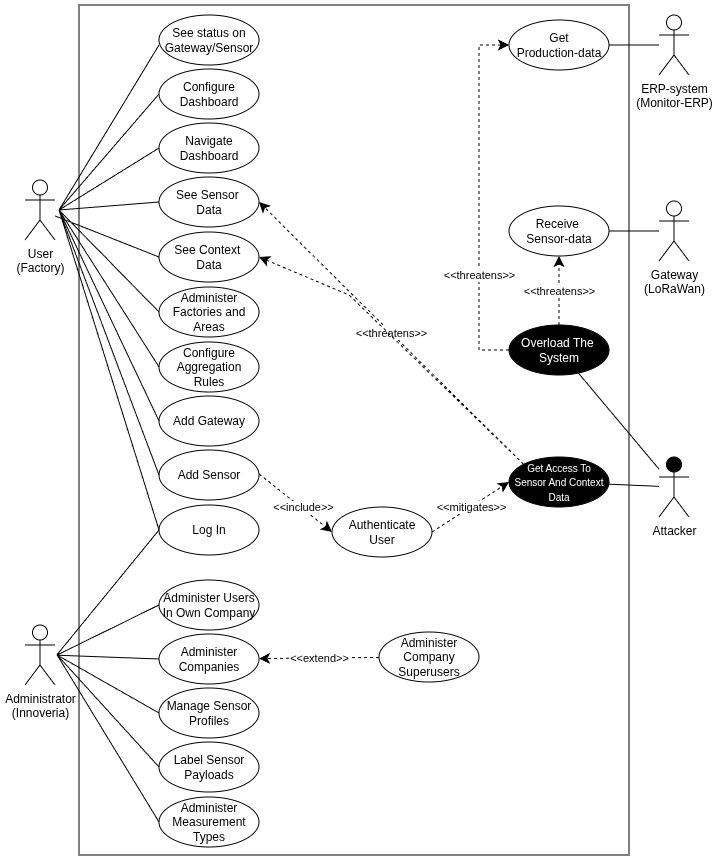

The diagram above was exported from draw.io. Its source (the exported page's mxGraphModel, read from the mxfile embedded in the PNG):
<mxGraphModel dx="1027" dy="1743" grid="1" gridSize="10" guides="1" tooltips="1" connect="1" arrows="1" fold="1" page="1" pageScale="1" pageWidth="850" pageHeight="1100" math="0" shadow="0">
  <root>
    <mxCell id="0" />
    <mxCell id="1" parent="0" />
    <mxCell id="QLFO-H3OBP8c6i9FgOMN-1" parent="1" style="rounded=0;whiteSpace=wrap;html=1;fillColor=none;" value="" vertex="1">
      <mxGeometry height="850" width="550" x="110" y="-60" as="geometry" />
    </mxCell>
    <mxCell id="QLFO-H3OBP8c6i9FgOMN-2" edge="1" parent="1" style="endArrow=none;html=1;rounded=0;entryX=0;entryY=0.5;entryDx=0;entryDy=0;" target="QLFO-H3OBP8c6i9FgOMN-45" value="">
      <mxGeometry height="50" relative="1" width="50" as="geometry">
        <mxPoint x="90" y="145" as="sourcePoint" />
        <mxPoint x="210" y="320" as="targetPoint" />
      </mxGeometry>
    </mxCell>
    <mxCell id="QLFO-H3OBP8c6i9FgOMN-3" parent="1" style="shape=umlActor;verticalLabelPosition=bottom;verticalAlign=top;html=1;outlineConnect=0;" value="User&lt;br&gt;(Factory)" vertex="1">
      <mxGeometry height="60" width="30" x="56" y="115" as="geometry" />
    </mxCell>
    <mxCell id="QLFO-H3OBP8c6i9FgOMN-4" parent="1" style="shape=umlActor;verticalLabelPosition=bottom;verticalAlign=top;html=1;outlineConnect=0;" value="ERP-system&lt;br&gt;(Monitor-ERP)" vertex="1">
      <mxGeometry height="60" width="30" x="690" y="-50" as="geometry" />
    </mxCell>
    <mxCell id="QLFO-H3OBP8c6i9FgOMN-5" parent="1" style="shape=umlActor;verticalLabelPosition=bottom;verticalAlign=top;html=1;outlineConnect=0;fillStyle=solid;fillColor=light-dark(#000000,#000000);" value="Attacker" vertex="1">
      <mxGeometry height="60" width="30" x="690" y="392" as="geometry" />
    </mxCell>
    <mxCell id="QLFO-H3OBP8c6i9FgOMN-6" parent="1" style="shape=umlActor;verticalLabelPosition=bottom;verticalAlign=top;html=1;outlineConnect=0;" value="Administrator&lt;br&gt;(Innoveria)" vertex="1">
      <mxGeometry height="60" width="30" x="56" y="560" as="geometry" />
    </mxCell>
    <mxCell id="QLFO-H3OBP8c6i9FgOMN-8" parent="1" style="shape=umlActor;verticalLabelPosition=bottom;verticalAlign=top;html=1;outlineConnect=0;" value="Gateway&lt;br&gt;(LoRaWan)" vertex="1">
      <mxGeometry height="60" width="30" x="690" y="136" as="geometry" />
    </mxCell>
    <mxCell id="QLFO-H3OBP8c6i9FgOMN-9" parent="1" style="ellipse;whiteSpace=wrap;html=1;" value="See Sensor&amp;nbsp;&lt;br&gt;Data" vertex="1">
      <mxGeometry height="50" width="100" x="190" y="112" as="geometry" />
    </mxCell>
    <mxCell id="QLFO-H3OBP8c6i9FgOMN-11" parent="1" style="ellipse;whiteSpace=wrap;html=1;" value="Add Gateway" vertex="1">
      <mxGeometry height="50" width="100" x="190" y="331" as="geometry" />
    </mxCell>
    <mxCell id="QLFO-H3OBP8c6i9FgOMN-12" parent="1" style="ellipse;whiteSpace=wrap;html=1;" value="Add Sensor" vertex="1">
      <mxGeometry height="50" width="100" x="190" y="385" as="geometry" />
    </mxCell>
    <mxCell id="QLFO-H3OBP8c6i9FgOMN-13" parent="1" style="ellipse;whiteSpace=wrap;html=1;" value="Administer&lt;br&gt;Companies" vertex="1">
      <mxGeometry height="50" width="100" x="190" y="569" as="geometry" />
    </mxCell>
    <mxCell id="QLFO-H3OBP8c6i9FgOMN-14" parent="1" style="ellipse;whiteSpace=wrap;html=1;" value="Administer&lt;br&gt;Company Superusers" vertex="1">
      <mxGeometry height="50" width="100" x="410" y="567" as="geometry" />
    </mxCell>
    <mxCell id="QLFO-H3OBP8c6i9FgOMN-15" parent="1" style="ellipse;whiteSpace=wrap;html=1;" value="Receive&amp;nbsp;&lt;br&gt;Sensor-data" vertex="1">
      <mxGeometry height="50" width="100" x="540" y="141" as="geometry" />
    </mxCell>
    <mxCell id="QLFO-H3OBP8c6i9FgOMN-16" parent="1" style="ellipse;whiteSpace=wrap;html=1;" value="Get&lt;br&gt;Production-data" vertex="1">
      <mxGeometry height="50" width="100" x="540" y="-45" as="geometry" />
    </mxCell>
    <mxCell id="QLFO-H3OBP8c6i9FgOMN-17" parent="1" style="ellipse;whiteSpace=wrap;html=1;" value="Navigate&lt;br&gt;Dashboard" vertex="1">
      <mxGeometry height="50" width="100" x="190" y="58" as="geometry" />
    </mxCell>
    <mxCell id="QLFO-H3OBP8c6i9FgOMN-18" parent="1" style="ellipse;whiteSpace=wrap;html=1;" value="Log In" vertex="1">
      <mxGeometry height="50" width="100" x="190" y="440" as="geometry" />
    </mxCell>
    <mxCell id="QLFO-H3OBP8c6i9FgOMN-20" edge="1" parent="1" style="endArrow=none;html=1;rounded=0;entryX=0;entryY=0.5;entryDx=0;entryDy=0;" target="QLFO-H3OBP8c6i9FgOMN-11" value="">
      <mxGeometry height="50" relative="1" width="50" as="geometry">
        <mxPoint x="90" y="145" as="sourcePoint" />
        <mxPoint x="360" y="370" as="targetPoint" />
      </mxGeometry>
    </mxCell>
    <mxCell id="QLFO-H3OBP8c6i9FgOMN-21" edge="1" parent="1" source="QLFO-H3OBP8c6i9FgOMN-17" style="endArrow=none;html=1;rounded=0;exitX=0;exitY=0.5;exitDx=0;exitDy=0;" value="">
      <mxGeometry height="50" relative="1" width="50" as="geometry">
        <mxPoint x="310" y="420" as="sourcePoint" />
        <mxPoint x="90" y="145" as="targetPoint" />
      </mxGeometry>
    </mxCell>
    <mxCell id="QLFO-H3OBP8c6i9FgOMN-22" edge="1" parent="1" source="QLFO-H3OBP8c6i9FgOMN-18" style="endArrow=none;html=1;rounded=0;exitX=0;exitY=0.5;exitDx=0;exitDy=0;" value="">
      <mxGeometry height="50" relative="1" width="50" as="geometry">
        <mxPoint x="310" y="420" as="sourcePoint" />
        <mxPoint x="90" y="145" as="targetPoint" />
      </mxGeometry>
    </mxCell>
    <mxCell id="QLFO-H3OBP8c6i9FgOMN-23" edge="1" parent="1" source="QLFO-H3OBP8c6i9FgOMN-13" style="endArrow=none;html=1;rounded=0;exitX=0;exitY=0.5;exitDx=0;exitDy=0;" value="">
      <mxGeometry height="50" relative="1" width="50" as="geometry">
        <mxPoint x="191.9999999999999" y="550" as="sourcePoint" />
        <mxPoint x="88" y="590.201680672269" as="targetPoint" />
      </mxGeometry>
    </mxCell>
    <mxCell id="QLFO-H3OBP8c6i9FgOMN-25" edge="1" parent="1" source="QLFO-H3OBP8c6i9FgOMN-16" style="endArrow=none;html=1;rounded=0;" target="QLFO-H3OBP8c6i9FgOMN-4" value="">
      <mxGeometry height="50" relative="1" width="50" as="geometry">
        <mxPoint x="600" y="-95" as="sourcePoint" />
        <mxPoint x="500" y="-95" as="targetPoint" />
      </mxGeometry>
    </mxCell>
    <mxCell id="QLFO-H3OBP8c6i9FgOMN-26" edge="1" parent="1" source="QLFO-H3OBP8c6i9FgOMN-8" style="endArrow=none;html=1;rounded=0;" target="QLFO-H3OBP8c6i9FgOMN-15" value="">
      <mxGeometry height="50" relative="1" width="50" as="geometry">
        <mxPoint x="710" y="70" as="sourcePoint" />
        <mxPoint x="610" y="70" as="targetPoint" />
      </mxGeometry>
    </mxCell>
    <mxCell id="QLFO-H3OBP8c6i9FgOMN-27" parent="1" style="ellipse;whiteSpace=wrap;html=1;" value="Authenticate&lt;br&gt;User" vertex="1">
      <mxGeometry height="50" width="100" x="363" y="442" as="geometry" />
    </mxCell>
    <mxCell id="QLFO-H3OBP8c6i9FgOMN-28" parent="1" style="ellipse;whiteSpace=wrap;html=1;" value="Configure&lt;br&gt;Dashboard" vertex="1">
      <mxGeometry height="50" width="100" x="190" y="4" as="geometry" />
    </mxCell>
    <mxCell id="QLFO-H3OBP8c6i9FgOMN-29" edge="1" parent="1" source="QLFO-H3OBP8c6i9FgOMN-28" style="endArrow=none;html=1;rounded=0;exitX=0;exitY=0.5;exitDx=0;exitDy=0;" value="">
      <mxGeometry height="50" relative="1" width="50" as="geometry">
        <mxPoint x="230" y="100" as="sourcePoint" />
        <mxPoint x="90" y="145" as="targetPoint" />
      </mxGeometry>
    </mxCell>
    <mxCell id="QLFO-H3OBP8c6i9FgOMN-30" edge="1" parent="1" source="QLFO-H3OBP8c6i9FgOMN-9" style="endArrow=none;html=1;rounded=0;exitX=0;exitY=0.5;exitDx=0;exitDy=0;" value="">
      <mxGeometry height="50" relative="1" width="50" as="geometry">
        <mxPoint x="257" y="140" as="sourcePoint" />
        <mxPoint x="90" y="145" as="targetPoint" />
      </mxGeometry>
    </mxCell>
    <mxCell id="QLFO-H3OBP8c6i9FgOMN-31" parent="1" style="ellipse;whiteSpace=wrap;html=1;fillStyle=solid;fillColor=light-dark(#000000,#000000);fontColor=light-dark(#FFFFFF,#FFFFFF);" value="&lt;span style=&quot;font-size: 10px;&quot;&gt;Get Access To Sensor And Context Data&lt;/span&gt;" vertex="1">
      <mxGeometry height="50" width="100" x="540" y="392" as="geometry" />
    </mxCell>
    <mxCell id="QLFO-H3OBP8c6i9FgOMN-32" edge="1" parent="1" style="endArrow=classic;endSize=8;dashed=1;html=1;rounded=0;endFill=1;exitX=1;exitY=0.5;exitDx=0;exitDy=0;entryX=0;entryY=0.5;entryDx=0;entryDy=0;" target="QLFO-H3OBP8c6i9FgOMN-27" value="&amp;lt;&amp;lt;include&amp;gt;&amp;gt;">
      <mxGeometry relative="1" width="160" x="0.1765" y="2" as="geometry">
        <mxPoint as="offset" />
        <mxPoint x="290" y="409" as="sourcePoint" />
        <mxPoint x="380.6042951758682" y="373.39462926973783" as="targetPoint" />
      </mxGeometry>
    </mxCell>
    <mxCell id="QLFO-H3OBP8c6i9FgOMN-33" edge="1" parent="1" source="QLFO-H3OBP8c6i9FgOMN-14" style="endArrow=classic;endSize=8;dashed=1;html=1;rounded=0;endFill=1;" target="QLFO-H3OBP8c6i9FgOMN-13" value="&amp;lt;&amp;lt;extend&amp;gt;&amp;gt;">
      <mxGeometry relative="1" width="160" as="geometry">
        <mxPoint x="410" y="595" as="sourcePoint" />
        <mxPoint x="320" y="595" as="targetPoint" />
      </mxGeometry>
    </mxCell>
    <mxCell id="QLFO-H3OBP8c6i9FgOMN-34" edge="1" parent="1" source="QLFO-H3OBP8c6i9FgOMN-31" style="endArrow=classic;endSize=8;dashed=1;html=1;rounded=0;endFill=1;entryX=1;entryY=0.5;entryDx=0;entryDy=0;exitX=0;exitY=0;exitDx=0;exitDy=0;" target="QLFO-H3OBP8c6i9FgOMN-9" value="&amp;lt;&amp;lt;threatens&amp;gt;&amp;gt;">
      <mxGeometry relative="1" width="160" as="geometry">
        <mxPoint x="430" y="240" as="sourcePoint" />
        <mxPoint x="516" y="316" as="targetPoint" />
      </mxGeometry>
    </mxCell>
    <mxCell id="QLFO-H3OBP8c6i9FgOMN-35" edge="1" parent="1" source="QLFO-H3OBP8c6i9FgOMN-5" style="endArrow=none;html=1;rounded=0;" target="QLFO-H3OBP8c6i9FgOMN-31" value="">
      <mxGeometry height="50" relative="1" width="50" as="geometry">
        <mxPoint x="720" y="390" as="sourcePoint" />
        <mxPoint x="660" y="390" as="targetPoint" />
      </mxGeometry>
    </mxCell>
    <mxCell id="QLFO-H3OBP8c6i9FgOMN-36" edge="1" parent="1" source="QLFO-H3OBP8c6i9FgOMN-27" style="endArrow=classic;endSize=8;dashed=1;html=1;rounded=0;endFill=1;exitX=1;exitY=0.5;exitDx=0;exitDy=0;entryX=0;entryY=0.5;entryDx=0;entryDy=0;" target="QLFO-H3OBP8c6i9FgOMN-31" value="&amp;lt;&amp;lt;mitigates&amp;gt;&amp;gt;">
      <mxGeometry relative="1" width="160" as="geometry">
        <mxPoint x="480" y="340" as="sourcePoint" />
        <mxPoint x="566" y="416" as="targetPoint" />
      </mxGeometry>
    </mxCell>
    <mxCell id="QLFO-H3OBP8c6i9FgOMN-37" parent="1" style="ellipse;whiteSpace=wrap;html=1;fillStyle=solid;fillColor=light-dark(#000000,#000000);fontColor=light-dark(#FFFFFF,#FFFFFF);" value="Overload The&amp;nbsp;&lt;br&gt;System" vertex="1">
      <mxGeometry height="50" width="100" x="540" y="260" as="geometry" />
    </mxCell>
    <mxCell id="QLFO-H3OBP8c6i9FgOMN-38" edge="1" parent="1" source="QLFO-H3OBP8c6i9FgOMN-5" style="endArrow=none;html=1;rounded=0;" target="QLFO-H3OBP8c6i9FgOMN-37" value="">
      <mxGeometry height="50" relative="1" width="50" as="geometry">
        <mxPoint x="732" y="475" as="sourcePoint" />
        <mxPoint x="660" y="420" as="targetPoint" />
      </mxGeometry>
    </mxCell>
    <mxCell id="QLFO-H3OBP8c6i9FgOMN-39" edge="1" parent="1" source="QLFO-H3OBP8c6i9FgOMN-37" style="endArrow=classic;endSize=8;dashed=1;html=1;rounded=0;endFill=1;" target="QLFO-H3OBP8c6i9FgOMN-16" value="&amp;lt;&amp;lt;threatens&amp;gt;&amp;gt;">
      <mxGeometry relative="1" width="160" x="-0.4247" as="geometry">
        <mxPoint as="offset" />
        <Array as="points">
          <mxPoint x="510" y="285" />
          <mxPoint x="510" y="84" />
          <mxPoint x="510" y="-20" />
        </Array>
        <mxPoint x="530" y="183" as="sourcePoint" />
        <mxPoint x="530" y="114" as="targetPoint" />
      </mxGeometry>
    </mxCell>
    <mxCell id="QLFO-H3OBP8c6i9FgOMN-40" edge="1" parent="1" source="QLFO-H3OBP8c6i9FgOMN-37" style="endArrow=classic;endSize=8;dashed=1;html=1;rounded=0;endFill=1;" target="QLFO-H3OBP8c6i9FgOMN-15" value="&amp;lt;&amp;lt;threatens&amp;gt;&amp;gt;">
      <mxGeometry relative="1" width="160" as="geometry">
        <mxPoint x="744" y="319" as="sourcePoint" />
        <mxPoint x="450" y="100" as="targetPoint" />
      </mxGeometry>
    </mxCell>
    <mxCell id="QLFO-H3OBP8c6i9FgOMN-41" parent="1" style="ellipse;whiteSpace=wrap;html=1;" value="Configure Aggregation Rules" vertex="1">
      <mxGeometry height="50" width="100" x="190" y="277" as="geometry" />
    </mxCell>
    <mxCell id="QLFO-H3OBP8c6i9FgOMN-42" edge="1" parent="1" source="QLFO-H3OBP8c6i9FgOMN-41" style="endArrow=none;html=1;rounded=0;exitX=0;exitY=0.5;exitDx=0;exitDy=0;" value="">
      <mxGeometry height="50" relative="1" width="50" as="geometry">
        <mxPoint x="230" y="430" as="sourcePoint" />
        <mxPoint x="90" y="145" as="targetPoint" />
      </mxGeometry>
    </mxCell>
    <mxCell id="QLFO-H3OBP8c6i9FgOMN-43" parent="1" style="ellipse;whiteSpace=wrap;html=1;" value="See status on Gateway/Sensor" vertex="1">
      <mxGeometry height="50" width="100" x="190" y="-50" as="geometry" />
    </mxCell>
    <mxCell id="QLFO-H3OBP8c6i9FgOMN-44" edge="1" parent="1" style="endArrow=none;html=1;rounded=0;exitX=0;exitY=0.5;exitDx=0;exitDy=0;" value="">
      <mxGeometry height="50" relative="1" width="50" as="geometry">
        <mxPoint x="190.00000000000003" y="-20" as="sourcePoint" />
        <mxPoint x="90" y="145" as="targetPoint" />
      </mxGeometry>
    </mxCell>
    <mxCell id="QLFO-H3OBP8c6i9FgOMN-45" parent="1" style="ellipse;whiteSpace=wrap;html=1;" value="Administer&lt;br&gt;Factories and Areas" vertex="1">
      <mxGeometry height="50" width="100" x="190" y="222" as="geometry" />
    </mxCell>
    <mxCell id="QLFO-H3OBP8c6i9FgOMN-46" parent="1" style="ellipse;whiteSpace=wrap;html=1;" value="Manage Sensor Profiles" vertex="1">
      <mxGeometry height="50" width="100" x="190" y="623" as="geometry" />
    </mxCell>
    <mxCell id="QLFO-H3OBP8c6i9FgOMN-47" edge="1" parent="1" source="QLFO-H3OBP8c6i9FgOMN-46" style="endArrow=none;html=1;rounded=0;exitX=0;exitY=0.5;exitDx=0;exitDy=0;" value="">
      <mxGeometry height="50" relative="1" width="50" as="geometry">
        <mxPoint x="187.9999999999999" y="598" as="sourcePoint" />
        <mxPoint x="88" y="590" as="targetPoint" />
      </mxGeometry>
    </mxCell>
    <mxCell id="QLFO-H3OBP8c6i9FgOMN-48" parent="1" style="ellipse;whiteSpace=wrap;html=1;" value="Label Sensor Payloads" vertex="1">
      <mxGeometry height="50" width="100" x="190" y="677" as="geometry" />
    </mxCell>
    <mxCell id="QLFO-H3OBP8c6i9FgOMN-49" edge="1" parent="1" source="QLFO-H3OBP8c6i9FgOMN-48" style="endArrow=none;html=1;rounded=0;exitX=0;exitY=0.5;exitDx=0;exitDy=0;" value="">
      <mxGeometry height="50" relative="1" width="50" as="geometry">
        <mxPoint x="191.9999999999999" y="644" as="sourcePoint" />
        <mxPoint x="88" y="589.8151260504203" as="targetPoint" />
      </mxGeometry>
    </mxCell>
    <mxCell id="QLFO-H3OBP8c6i9FgOMN-50" parent="1" style="ellipse;whiteSpace=wrap;html=1;" value="Administer Measurement Types" vertex="1">
      <mxGeometry height="50" width="100" x="190" y="732" as="geometry" />
    </mxCell>
    <mxCell id="QLFO-H3OBP8c6i9FgOMN-51" edge="1" parent="1" source="QLFO-H3OBP8c6i9FgOMN-50" style="endArrow=none;html=1;rounded=0;exitX=0;exitY=0.5;exitDx=0;exitDy=0;" value="">
      <mxGeometry height="50" relative="1" width="50" as="geometry">
        <mxPoint x="191.9999999999999" y="692" as="sourcePoint" />
        <mxPoint x="88" y="589.747899159664" as="targetPoint" />
      </mxGeometry>
    </mxCell>
    <mxCell id="QLFO-H3OBP8c6i9FgOMN-52" edge="1" parent="1" style="endArrow=none;html=1;rounded=0;entryX=0;entryY=0.5;entryDx=0;entryDy=0;" target="QLFO-H3OBP8c6i9FgOMN-12" value="">
      <mxGeometry height="50" relative="1" width="50" as="geometry">
        <mxPoint x="90" y="145" as="sourcePoint" />
        <mxPoint x="234" y="497" as="targetPoint" />
      </mxGeometry>
    </mxCell>
    <mxCell id="QLFO-H3OBP8c6i9FgOMN-53" edge="1" parent="1" source="QLFO-H3OBP8c6i9FgOMN-18" style="endArrow=none;html=1;rounded=0;exitX=0;exitY=0.5;exitDx=0;exitDy=0;jumpStyle=arc;jumpSize=10;" value="">
      <mxGeometry height="50" relative="1" width="50" as="geometry">
        <mxPoint x="191.9999999999999" y="477" as="sourcePoint" />
        <mxPoint x="88" y="589.7394957983195" as="targetPoint" />
      </mxGeometry>
    </mxCell>
    <mxCell id="QLFO-H3OBP8c6i9FgOMN-55" parent="1" style="ellipse;whiteSpace=wrap;html=1;" value="Administer Users&lt;br&gt;In Own Company" vertex="1">
      <mxGeometry height="50" width="100" x="190" y="515" as="geometry" />
    </mxCell>
    <mxCell id="QLFO-H3OBP8c6i9FgOMN-56" edge="1" parent="1" source="QLFO-H3OBP8c6i9FgOMN-55" style="endArrow=none;html=1;rounded=0;exitX=0;exitY=0.5;exitDx=0;exitDy=0;" value="">
      <mxGeometry height="50" relative="1" width="50" as="geometry">
        <mxPoint x="187.9999999999999" y="490" as="sourcePoint" />
        <mxPoint x="88" y="590" as="targetPoint" />
      </mxGeometry>
    </mxCell>
    <mxCell id="OIJa3KfPZLCv0oF6FLGT-1" parent="1" style="ellipse;whiteSpace=wrap;html=1;" value="See Context&amp;nbsp;&lt;br&gt;Data" vertex="1">
      <mxGeometry height="50" width="100" x="190" y="167" as="geometry" />
    </mxCell>
    <mxCell id="OIJa3KfPZLCv0oF6FLGT-2" edge="1" parent="1" source="QLFO-H3OBP8c6i9FgOMN-31" style="endArrow=classic;endSize=8;dashed=1;html=1;rounded=0;endFill=1;entryX=1;entryY=0.5;entryDx=0;entryDy=0;exitX=0;exitY=0;exitDx=0;exitDy=0;" target="OIJa3KfPZLCv0oF6FLGT-1" value="">
      <mxGeometry relative="1" width="160" as="geometry">
        <Array as="points">
          <mxPoint x="380" y="230" />
        </Array>
        <mxPoint x="616" y="468" as="sourcePoint" />
        <mxPoint x="340" y="210" as="targetPoint" />
      </mxGeometry>
    </mxCell>
    <mxCell id="OIJa3KfPZLCv0oF6FLGT-3" edge="1" parent="1" source="OIJa3KfPZLCv0oF6FLGT-1" style="endArrow=none;html=1;rounded=0;exitX=0;exitY=0.5;exitDx=0;exitDy=0;" target="QLFO-H3OBP8c6i9FgOMN-3" value="">
      <mxGeometry height="50" relative="1" width="50" as="geometry">
        <mxPoint x="250" y="150" as="sourcePoint" />
        <mxPoint x="150" y="158" as="targetPoint" />
      </mxGeometry>
    </mxCell>
  </root>
</mxGraphModel>